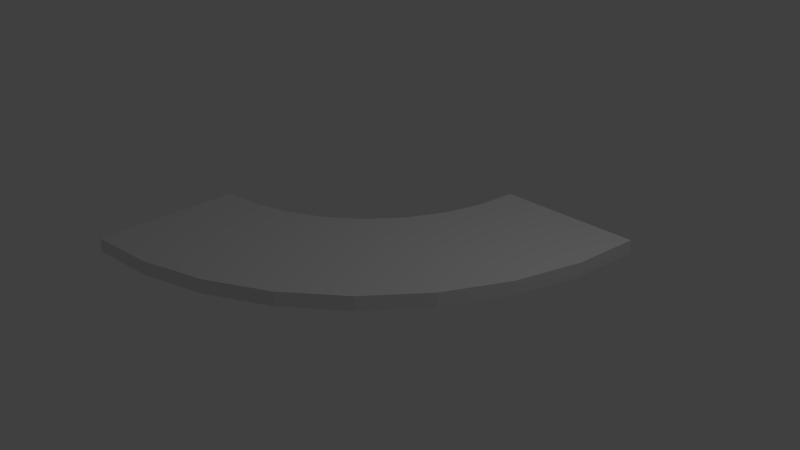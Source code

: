 # Source: roadCurve01.blend  (saved by Blender 2.64.0; exported with 4.5.12 LTS)
import bpy
from mathutils import Matrix  # noqa: F401  (used for matrix-valued properties, if any)

bpy.ops.wm.read_factory_settings(use_empty=True)
scene = bpy.context.scene
scene.name = 'Scene'

# ---- collections
col_collection_1 = bpy.data.collections.new('Collection 1'); scene.collection.children.link(col_collection_1)

# ---- materials (node trees are filled in below, after node groups)
mat_material = bpy.data.materials.new('Material')
mat_material.alpha_threshold = 0.0
mat_material.use_transparent_shadow = False
mat_material.roughness = 0.5
mat_material.line_color = (0.0, 0.0, 0.0, 1.0)

# ---- material node trees

# ---- world
world_world = bpy.data.worlds.new('World'); scene.world = world_world
world_world.color = (0.05088, 0.05088, 0.05088)
world_world.use_sun_shadow = False
world_world.sun_shadow_jitter_overblur = 0.0
world_world.cycles.sampling_method = 'MANUAL'
world_world.cycles.sample_map_resolution = 256

# ---- cameras
cam_camera = bpy.data.cameras.new('Camera')
cam_camera.clip_end = 100.0
cam_camera.lens = 35.0
cam_camera.sensor_width = 32.0
cam_camera.sensor_height = 18.0
cam_camera.ortho_scale = 7.314
cam_camera.dof.focus_distance = 0.0
cam_camera.dof.aperture_fstop = 128.0

# ---- lights
light_lamp = bpy.data.lights.new('Lamp', 'POINT')
light_lamp.transmission_factor = 0.0
light_lamp.cutoff_distance = 30.0
light_lamp.energy = 100.0
light_lamp.shadow_buffer_clip_start = 1.001
light_lamp.shadow_soft_size = 1.0
light_lamp.shadow_maximum_resolution = 0.006
light_lamp.use_absolute_resolution = True
light_lamp.cycles.use_multiple_importance_sampling = False

# ---- meshes
me_cube = bpy.data.meshes.new('Cube')
me_cube.from_pydata([(3.0, 1.0, -0.1), (3.0, -1.0, -0.1), (-3.0, -1.0, -0.1), (-3.0, 1.0, -0.1), (3.0, 1.0, 0.1), (3.0, -1.0, 0.1), (-3.0, -1.0, 0.1), (-3.0, 1.0, 0.1), (2.25, 1.0, -0.1), (1.5, 1.0, -0.1), (0.75, 1.0, -0.1), (4.001e-07, 1.0, -0.1), (-0.75, 1.0, -0.1), (-1.5, 1.0, -0.1), (-2.25, 1.0, -0.1), (2.25, -1.0, -0.1), (1.5, -1.0, -0.1), (0.75, -1.0, -0.1), (-1.9e-07, -1.0, -0.1), (-0.75, -1.0, -0.1), (-1.5, -1.0, -0.1), (-2.25, -1.0, -0.1), (2.25, 1.0, 0.1), (1.5, 1.0, 0.1), (0.75, 1.0, 0.1), (7.398e-07, 1.0, 0.1), (-0.75, 1.0, 0.1), (-1.5, 1.0, 0.1), (-2.25, 1.0, 0.1), (2.25, -1.0, 0.1), (1.5, -1.0, 0.1), (0.75, -1.0, 0.1), (-1.477e-06, -1.0, 0.1), (-0.75, -1.0, 0.1), (-1.5, -1.0, 0.1), (-2.25, -1.0, 0.1)], [], [(14, 21, 2, 3), (28, 7, 6, 35), (0, 4, 5, 1), (21, 35, 6, 2), (2, 6, 7, 3), (28, 14, 3, 7), (0, 1, 15, 8), (8, 15, 16, 9), (9, 16, 17, 10), (10, 17, 18, 11), (11, 18, 19, 12), (12, 19, 20, 13), (13, 20, 21, 14), (4, 22, 29, 5), (22, 23, 30, 29), (23, 24, 31, 30), (24, 25, 32, 31), (25, 26, 33, 32), (26, 27, 34, 33), (27, 28, 35, 34), (1, 5, 29, 15), (15, 29, 30, 16), (16, 30, 31, 17), (17, 31, 32, 18), (18, 32, 33, 19), (19, 33, 34, 20), (20, 34, 35, 21), (4, 0, 8, 22), (22, 8, 9, 23), (23, 9, 10, 24), (24, 10, 11, 25), (25, 11, 12, 26), (26, 12, 13, 27), (27, 13, 14, 28)])
me_cube.materials.append(mat_material)
me_cube.use_remesh_preserve_volume = False
me_cube.use_remesh_preserve_attributes = False
me_cube.use_mirror_vertex_groups = False
me_cube.update()

# ---- objects
ob_cube = bpy.data.objects.new('Cube', me_cube)
ob_lamp = bpy.data.objects.new('Lamp', light_lamp)
ob_camera = bpy.data.objects.new('Camera', cam_camera)

# ---- transforms, parenting, visibility, modifiers, constraints
ob_cube.location = (0.1617, -0.3551, 0.09139)
ob_cube.rotation_euler = (0.0, 0.0, 0.7854)
ob_cube.lock_rotations_4d = False
ob_cube.empty_display_type = 'ARROWS'
ob_cube.lineart.crease_threshold = 0.0
_m = ob_cube.modifiers.new('SimpleDeform', 'SIMPLE_DEFORM')
_m.deform_method = 'BEND'
_m.deform_axis = 'Z'
_m.factor = 1.57
_m.angle = 1.57
ob_lamp.location = (4.076, 1.005, 5.904)
ob_lamp.rotation_euler = (0.6503, 0.05522, 1.866)
ob_lamp.lock_rotations_4d = False
ob_lamp.empty_display_type = 'ARROWS'
ob_lamp.color = (0.0, 0.0, 0.0, 0.0)
ob_lamp.lineart.crease_threshold = 0.0
ob_camera.location = (7.481, -6.508, 5.344)
ob_camera.rotation_euler = (1.109, 0.01082, 0.8149)
ob_camera.lock_rotations_4d = False
ob_camera.empty_display_type = 'ARROWS'
ob_camera.color = (0.0, 0.0, 0.0, 0.0)
ob_camera.display_type = 'WIRE'
ob_camera.lineart.crease_threshold = 0.0

# ---- collection membership
col_collection_1.objects.link(ob_cube)
col_collection_1.objects.link(ob_lamp)
col_collection_1.objects.link(ob_camera)

# ---- scene / render settings (as saved in the file)
scene.camera = ob_camera
scene.frame_start = 1; scene.frame_end = 250; scene.frame_set(1)
scene.render.engine = 'BLENDER_EEVEE_NEXT'
scene.render.image_settings.color_mode = 'RGB'
scene.render.image_settings.compression = 90
scene.render.resolution_percentage = 50
scene.render.dither_intensity = 0.0
scene.render.bake_margin = 2
scene.render.bake_bias = 0.0
scene.cycles.use_denoising = False
scene.cycles.samples = 10
scene.cycles.sampling_pattern = 'TABULATED_SOBOL'
scene.cycles.light_sampling_threshold = 0.0
scene.cycles.use_adaptive_sampling = False
scene.cycles.use_light_tree = False
scene.cycles.blur_glossy = 0.0
scene.cycles.volume_bounces = 1
scene.cycles.pixel_filter_type = 'GAUSSIAN'
scene.cycles.sample_clamp_indirect = 0.0
scene.view_settings.view_transform = 'Standard'
bpy.context.view_layer.update()
